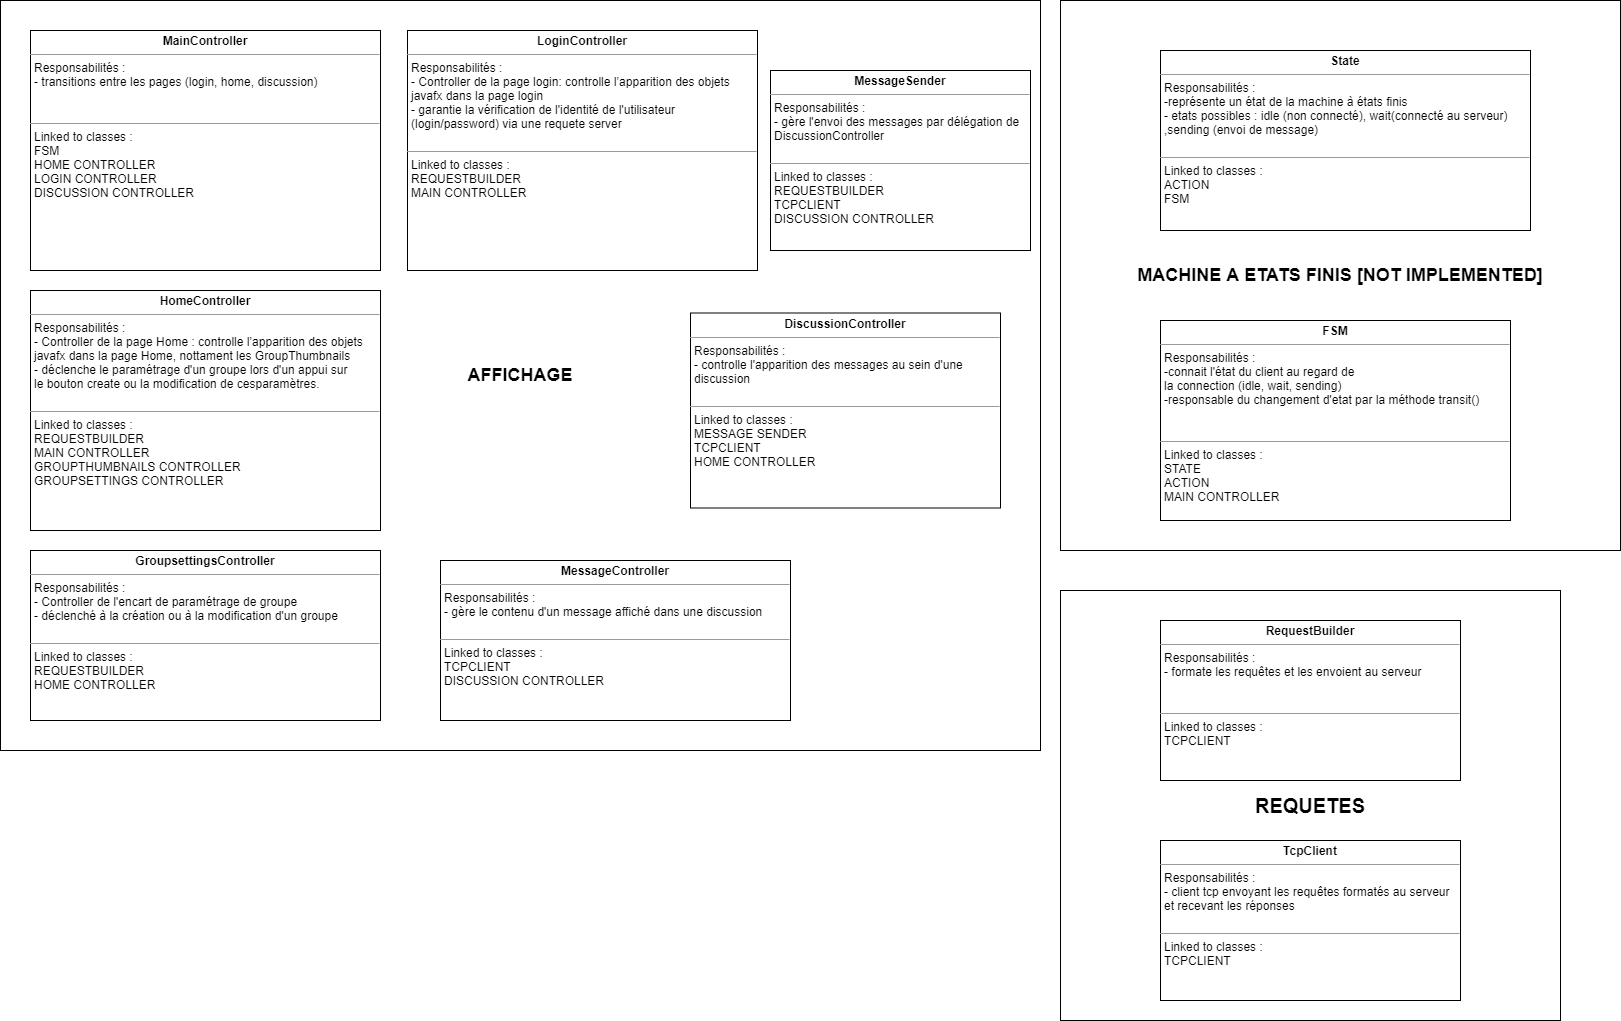

The diagram above was exported from draw.io. Its source (the exported page's mxGraphModel, read from the mxfile embedded in the PNG):
<mxGraphModel dx="1422" dy="822" grid="1" gridSize="10" guides="1" tooltips="1" connect="1" arrows="1" fold="1" page="1" pageScale="1" pageWidth="827" pageHeight="1169" math="0" shadow="0">
  <root>
    <mxCell id="0" />
    <mxCell id="1" parent="0" />
    <mxCell id="2" value="&lt;font style=&quot;font-size: 18px&quot;&gt;&lt;b&gt;MACHINE A ETATS FINIS [NOT IMPLEMENTED]&lt;/b&gt;&lt;/font&gt;" style="rounded=0;whiteSpace=wrap;html=1;" parent="1" vertex="1">
      <mxGeometry x="1110" y="70" width="560" height="550" as="geometry" />
    </mxCell>
    <mxCell id="3" value="&lt;b&gt;&lt;font style=&quot;font-size: 18px&quot;&gt;AFFICHAGE&lt;/font&gt;&lt;/b&gt;" style="rounded=0;whiteSpace=wrap;html=1;" parent="1" vertex="1">
      <mxGeometry x="50" y="70" width="1040" height="750" as="geometry" />
    </mxCell>
    <mxCell id="4" value="&lt;b&gt;&lt;font style=&quot;font-size: 20px&quot;&gt;REQUETES&lt;/font&gt;&lt;/b&gt;" style="rounded=0;whiteSpace=wrap;html=1;" parent="1" vertex="1">
      <mxGeometry x="1110" y="660" width="500" height="430" as="geometry" />
    </mxCell>
    <mxCell id="5" value="&lt;p style=&quot;margin: 0px ; margin-top: 4px ; text-align: center&quot;&gt;&lt;b&gt;FSM&lt;/b&gt;&lt;/p&gt;&lt;hr size=&quot;1&quot;&gt;&lt;p style=&quot;margin: 0px ; margin-left: 4px&quot;&gt;Responsabilités : &lt;br&gt;&lt;/p&gt;&lt;p style=&quot;margin: 0px ; margin-left: 4px&quot;&gt;-connait l'état du client au regard de &lt;br&gt;&lt;/p&gt;&lt;p style=&quot;margin: 0px ; margin-left: 4px&quot;&gt;la connection (idle, wait, sending)&lt;/p&gt;&lt;p style=&quot;margin: 0px ; margin-left: 4px&quot;&gt;-responsable du changement d'etat par la méthode transit()&lt;br&gt;&lt;/p&gt;&lt;p style=&quot;margin: 0px ; margin-left: 4px&quot;&gt;&lt;br&gt;&lt;/p&gt;&lt;p style=&quot;margin: 0px ; margin-left: 4px&quot;&gt;&lt;br&gt;&lt;/p&gt;&lt;hr size=&quot;1&quot;&gt;&lt;p style=&quot;margin: 0px ; margin-left: 4px&quot;&gt;Linked to classes : &lt;br&gt;&lt;/p&gt;&lt;p style=&quot;margin: 0px ; margin-left: 4px&quot;&gt;STATE&lt;/p&gt;&lt;p style=&quot;margin: 0px ; margin-left: 4px&quot;&gt;ACTION&lt;/p&gt;&lt;p style=&quot;margin: 0px ; margin-left: 4px&quot;&gt;MAIN CONTROLLER&lt;/p&gt;" style="verticalAlign=top;align=left;overflow=fill;fontSize=12;fontFamily=Helvetica;html=1;" parent="1" vertex="1">
      <mxGeometry x="1210" y="390" width="350" height="200" as="geometry" />
    </mxCell>
    <mxCell id="6" value="&lt;p style=&quot;margin: 0px ; margin-top: 4px ; text-align: center&quot;&gt;&lt;b&gt;MainController&lt;/b&gt;&lt;br&gt;&lt;/p&gt;&lt;hr size=&quot;1&quot;&gt;&lt;p style=&quot;margin: 0px ; margin-left: 4px&quot;&gt;Responsabilités : &lt;br&gt;&lt;/p&gt;&lt;p style=&quot;margin: 0px ; margin-left: 4px&quot;&gt;- transitions entre les pages (login, home, discussion) &lt;br&gt;&lt;/p&gt;&lt;p style=&quot;margin: 0px ; margin-left: 4px&quot;&gt;&lt;br&gt;&lt;/p&gt;&lt;p style=&quot;margin: 0px ; margin-left: 4px&quot;&gt;&lt;br&gt;&lt;/p&gt;&lt;hr size=&quot;1&quot;&gt;&lt;p style=&quot;margin: 0px ; margin-left: 4px&quot;&gt;Linked to classes : &lt;br&gt;&lt;/p&gt;&lt;p style=&quot;margin: 0px ; margin-left: 4px&quot;&gt;FSM&lt;/p&gt;&lt;p style=&quot;margin: 0px ; margin-left: 4px&quot;&gt;HOME CONTROLLER&lt;br&gt;&lt;/p&gt;&lt;p style=&quot;margin: 0px ; margin-left: 4px&quot;&gt;LOGIN CONTROLLER&lt;/p&gt;&lt;p style=&quot;margin: 0px ; margin-left: 4px&quot;&gt;DISCUSSION CONTROLLER&lt;br&gt;&lt;/p&gt;" style="verticalAlign=top;align=left;overflow=fill;fontSize=12;fontFamily=Helvetica;html=1;" parent="1" vertex="1">
      <mxGeometry x="80" y="100" width="350" height="240" as="geometry" />
    </mxCell>
    <mxCell id="7" value="&lt;p style=&quot;margin: 0px ; margin-top: 4px ; text-align: center&quot;&gt;&lt;b&gt;HomeController&lt;/b&gt;&lt;br&gt;&lt;/p&gt;&lt;hr size=&quot;1&quot;&gt;&lt;p style=&quot;margin: 0px ; margin-left: 4px&quot;&gt;Responsabilités : &lt;br&gt;&lt;/p&gt;&lt;p style=&quot;margin: 0px ; margin-left: 4px&quot;&gt;- Controller de la page Home : controlle l’apparition des objets &lt;br&gt;&lt;/p&gt;&lt;p style=&quot;margin: 0px ; margin-left: 4px&quot;&gt;javafx dans la page Home, nottament les GroupThumbnails&lt;/p&gt;&lt;p style=&quot;margin: 0px ; margin-left: 4px&quot;&gt;- déclenche le paramétrage d'un groupe lors d'un appui sur&lt;/p&gt;&lt;p style=&quot;margin: 0px ; margin-left: 4px&quot;&gt; le bouton create ou la modification de cesparamètres. &lt;br&gt;&lt;/p&gt;&lt;p style=&quot;margin: 0px ; margin-left: 4px&quot;&gt;&lt;br&gt;&lt;/p&gt;&lt;hr size=&quot;1&quot;&gt;&lt;p style=&quot;margin: 0px ; margin-left: 4px&quot;&gt;Linked to classes : &lt;br&gt;&lt;/p&gt;&lt;p style=&quot;margin: 0px ; margin-left: 4px&quot;&gt;REQUESTBUILDER&lt;br&gt;&lt;/p&gt;&lt;p style=&quot;margin: 0px ; margin-left: 4px&quot;&gt;MAIN CONTROLLER&lt;/p&gt;&lt;p style=&quot;margin: 0px ; margin-left: 4px&quot;&gt;GROUPTHUMBNAILS CONTROLLER&lt;/p&gt;&lt;p style=&quot;margin: 0px ; margin-left: 4px&quot;&gt;GROUPSETTINGS CONTROLLER&lt;br&gt;&lt;/p&gt;" style="verticalAlign=top;align=left;overflow=fill;fontSize=12;fontFamily=Helvetica;html=1;" parent="1" vertex="1">
      <mxGeometry x="80" y="360" width="350" height="240" as="geometry" />
    </mxCell>
    <mxCell id="8" value="&lt;p style=&quot;margin: 0px ; margin-top: 4px ; text-align: center&quot;&gt;&lt;b&gt;LoginController&lt;/b&gt;&lt;br&gt;&lt;/p&gt;&lt;hr size=&quot;1&quot;&gt;&lt;p style=&quot;margin: 0px ; margin-left: 4px&quot;&gt;Responsabilités : &lt;br&gt;&lt;/p&gt;&lt;p style=&quot;margin: 0px ; margin-left: 4px&quot;&gt;- Controller de la page login: controlle l’apparition des objets &lt;br&gt;&lt;/p&gt;&lt;p style=&quot;margin: 0px ; margin-left: 4px&quot;&gt;javafx dans la page login&lt;/p&gt;&lt;p style=&quot;margin: 0px ; margin-left: 4px&quot;&gt;- garantie la vérification de l'identité de l'utilisateur &lt;br&gt;&lt;/p&gt;&lt;p style=&quot;margin: 0px ; margin-left: 4px&quot;&gt;(login/password) via une requete server&lt;br&gt;&lt;/p&gt;&lt;p style=&quot;margin: 0px ; margin-left: 4px&quot;&gt;&lt;br&gt;&lt;/p&gt;&lt;hr size=&quot;1&quot;&gt;&lt;p style=&quot;margin: 0px ; margin-left: 4px&quot;&gt;Linked to classes : &lt;br&gt;&lt;/p&gt;&lt;p style=&quot;margin: 0px ; margin-left: 4px&quot;&gt;REQUESTBUILDER&lt;br&gt;&lt;/p&gt;&lt;p style=&quot;margin: 0px ; margin-left: 4px&quot;&gt;MAIN CONTROLLER&lt;/p&gt;" style="verticalAlign=top;align=left;overflow=fill;fontSize=12;fontFamily=Helvetica;html=1;" parent="1" vertex="1">
      <mxGeometry x="457" y="100" width="350" height="240" as="geometry" />
    </mxCell>
    <mxCell id="9" value="&lt;p style=&quot;margin: 0px ; margin-top: 4px ; text-align: center&quot;&gt;&lt;b&gt;RequestBuilder&lt;/b&gt;&lt;br&gt;&lt;/p&gt;&lt;hr size=&quot;1&quot;&gt;&lt;p style=&quot;margin: 0px ; margin-left: 4px&quot;&gt;Responsabilités : &lt;br&gt;&lt;/p&gt;&lt;p style=&quot;margin: 0px ; margin-left: 4px&quot;&gt;- formate les requêtes et les envoient au serveur&lt;br&gt;&lt;/p&gt;&lt;br&gt;&lt;p style=&quot;margin: 0px ; margin-left: 4px&quot;&gt;&lt;br&gt;&lt;/p&gt;&lt;hr size=&quot;1&quot;&gt;&lt;p style=&quot;margin: 0px ; margin-left: 4px&quot;&gt;Linked to classes : &lt;br&gt;&lt;/p&gt;&lt;p style=&quot;margin: 0px ; margin-left: 4px&quot;&gt;TCPCLIENT&lt;br&gt;&lt;/p&gt;" style="verticalAlign=top;align=left;overflow=fill;fontSize=12;fontFamily=Helvetica;html=1;" parent="1" vertex="1">
      <mxGeometry x="1210" y="690" width="300" height="160" as="geometry" />
    </mxCell>
    <mxCell id="10" value="&lt;p style=&quot;margin: 0px ; margin-top: 4px ; text-align: center&quot;&gt;&lt;b&gt;TcpClient&lt;/b&gt;&lt;br&gt;&lt;/p&gt;&lt;hr size=&quot;1&quot;&gt;&lt;p style=&quot;margin: 0px ; margin-left: 4px&quot;&gt;Responsabilités : &lt;br&gt;&lt;/p&gt;&lt;p style=&quot;margin: 0px ; margin-left: 4px&quot;&gt;- client tcp envoyant les requêtes formatés au serveur&lt;/p&gt;&lt;p style=&quot;margin: 0px ; margin-left: 4px&quot;&gt;et recevant les réponses&lt;/p&gt;&lt;p style=&quot;margin: 0px ; margin-left: 4px&quot;&gt;&lt;br&gt;&lt;/p&gt;&lt;hr size=&quot;1&quot;&gt;&lt;p style=&quot;margin: 0px ; margin-left: 4px&quot;&gt;Linked to classes : &lt;br&gt;&lt;/p&gt;&lt;p style=&quot;margin: 0px ; margin-left: 4px&quot;&gt;TCPCLIENT&lt;br&gt;&lt;/p&gt;" style="verticalAlign=top;align=left;overflow=fill;fontSize=12;fontFamily=Helvetica;html=1;" parent="1" vertex="1">
      <mxGeometry x="1210" y="910" width="300" height="160" as="geometry" />
    </mxCell>
    <mxCell id="11" value="&lt;p style=&quot;margin: 0px ; margin-top: 4px ; text-align: center&quot;&gt;&lt;b&gt;DiscussionController&lt;/b&gt;&lt;br&gt;&lt;/p&gt;&lt;hr size=&quot;1&quot;&gt;&lt;p style=&quot;margin: 0px ; margin-left: 4px&quot;&gt;Responsabilités : &lt;br&gt;&lt;/p&gt;&lt;p style=&quot;margin: 0px ; margin-left: 4px&quot;&gt;- controlle l'apparition des messages au sein d'une &lt;br&gt;&lt;/p&gt;&lt;p style=&quot;margin: 0px ; margin-left: 4px&quot;&gt;discussion&amp;nbsp;&lt;/p&gt;&lt;p style=&quot;margin: 0px ; margin-left: 4px&quot;&gt;&lt;br&gt;&lt;/p&gt;&lt;hr size=&quot;1&quot;&gt;&lt;p style=&quot;margin: 0px ; margin-left: 4px&quot;&gt;Linked to classes :&lt;/p&gt;&lt;p style=&quot;margin: 0px ; margin-left: 4px&quot;&gt;MESSAGE SENDER&lt;/p&gt;&lt;p style=&quot;margin: 0px ; margin-left: 4px&quot;&gt;TCPCLIENT&lt;br&gt;&lt;/p&gt;&lt;p style=&quot;margin: 0px ; margin-left: 4px&quot;&gt;HOME CONTROLLER&lt;br&gt;&lt;/p&gt;" style="verticalAlign=top;align=left;overflow=fill;fontSize=12;fontFamily=Helvetica;html=1;" parent="1" vertex="1">
      <mxGeometry x="740" y="382.5" width="310" height="195" as="geometry" />
    </mxCell>
    <mxCell id="12" value="&lt;p style=&quot;margin: 0px ; margin-top: 4px ; text-align: center&quot;&gt;&lt;b&gt;MessageController&lt;/b&gt;&lt;br&gt;&lt;/p&gt;&lt;hr size=&quot;1&quot;&gt;&lt;p style=&quot;margin: 0px ; margin-left: 4px&quot;&gt;Responsabilités : &lt;br&gt;&lt;/p&gt;&lt;p style=&quot;margin: 0px ; margin-left: 4px&quot;&gt;- gère le contenu d'un message affiché dans une discussion&lt;br&gt;&lt;/p&gt;&lt;p style=&quot;margin: 0px ; margin-left: 4px&quot;&gt;&lt;br&gt;&lt;/p&gt;&lt;hr size=&quot;1&quot;&gt;&lt;p style=&quot;margin: 0px ; margin-left: 4px&quot;&gt;Linked to classes : &lt;br&gt;&lt;/p&gt;&lt;p style=&quot;margin: 0px ; margin-left: 4px&quot;&gt;TCPCLIENT&lt;br&gt;&lt;/p&gt;&lt;p style=&quot;margin: 0px ; margin-left: 4px&quot;&gt;DISCUSSION CONTROLLER&lt;br&gt;&lt;/p&gt;" style="verticalAlign=top;align=left;overflow=fill;fontSize=12;fontFamily=Helvetica;html=1;" parent="1" vertex="1">
      <mxGeometry x="490" y="630" width="350" height="160" as="geometry" />
    </mxCell>
    <mxCell id="13" value="&lt;p style=&quot;margin: 0px ; margin-top: 4px ; text-align: center&quot;&gt;&lt;b&gt;State&lt;/b&gt;&lt;/p&gt;&lt;hr size=&quot;1&quot;&gt;&lt;p style=&quot;margin: 0px ; margin-left: 4px&quot;&gt;Responsabilités : &lt;br&gt;&lt;/p&gt;&lt;p style=&quot;margin: 0px ; margin-left: 4px&quot;&gt;-représente un état de la machine à états finis &lt;br&gt;&lt;/p&gt;&lt;p style=&quot;margin: 0px ; margin-left: 4px&quot;&gt;- etats possibles : idle (non connecté), wait(connecté au serveur)&lt;/p&gt;&lt;p style=&quot;margin: 0px ; margin-left: 4px&quot;&gt;,sending (envoi de message)&lt;br&gt;&lt;/p&gt;&lt;p style=&quot;margin: 0px ; margin-left: 4px&quot;&gt;&lt;br&gt;&lt;/p&gt;&lt;hr size=&quot;1&quot;&gt;&lt;p style=&quot;margin: 0px ; margin-left: 4px&quot;&gt;Linked to classes : &lt;br&gt;&lt;/p&gt;&lt;p style=&quot;margin: 0px ; margin-left: 4px&quot;&gt;ACTION&lt;/p&gt;&lt;p style=&quot;margin: 0px ; margin-left: 4px&quot;&gt;FSM&lt;/p&gt;" style="verticalAlign=top;align=left;overflow=fill;fontSize=12;fontFamily=Helvetica;html=1;" parent="1" vertex="1">
      <mxGeometry x="1210" y="120" width="370" height="180" as="geometry" />
    </mxCell>
    <mxCell id="14" value="&lt;p style=&quot;margin: 0px ; margin-top: 4px ; text-align: center&quot;&gt;&lt;b&gt;GroupsettingsController&lt;/b&gt;&lt;br&gt;&lt;/p&gt;&lt;hr size=&quot;1&quot;&gt;&lt;p style=&quot;margin: 0px ; margin-left: 4px&quot;&gt;Responsabilités : &lt;br&gt;&lt;/p&gt;&lt;p style=&quot;margin: 0px ; margin-left: 4px&quot;&gt;- Controller de l'encart de paramétrage de groupe&lt;br&gt;&lt;/p&gt;&lt;p style=&quot;margin: 0px ; margin-left: 4px&quot;&gt;- déclenché à la création ou à la modification d'un groupe&lt;br&gt;&lt;/p&gt;&lt;p style=&quot;margin: 0px ; margin-left: 4px&quot;&gt;&lt;br&gt;&lt;/p&gt;&lt;hr size=&quot;1&quot;&gt;&lt;p style=&quot;margin: 0px ; margin-left: 4px&quot;&gt;Linked to classes : &lt;br&gt;&lt;/p&gt;&lt;p style=&quot;margin: 0px ; margin-left: 4px&quot;&gt;REQUESTBUILDER&lt;br&gt;&lt;/p&gt;&lt;p style=&quot;margin: 0px ; margin-left: 4px&quot;&gt;HOME CONTROLLER&lt;br&gt;&lt;/p&gt;" style="verticalAlign=top;align=left;overflow=fill;fontSize=12;fontFamily=Helvetica;html=1;" parent="1" vertex="1">
      <mxGeometry x="80" y="620" width="350" height="170" as="geometry" />
    </mxCell>
    <mxCell id="gCHbMTJoZSmkdlYaxh3S-14" value="&lt;p style=&quot;margin: 0px ; margin-top: 4px ; text-align: center&quot;&gt;&lt;b&gt;MessageSender&lt;/b&gt;&lt;/p&gt;&lt;hr size=&quot;1&quot;&gt;&lt;p style=&quot;margin: 0px ; margin-left: 4px&quot;&gt;Responsabilités : &lt;br&gt;&lt;/p&gt;&lt;p style=&quot;margin: 0px ; margin-left: 4px&quot;&gt;- gère l'envoi des messages par délégation de&lt;/p&gt;&lt;p style=&quot;margin: 0px ; margin-left: 4px&quot;&gt;DiscussionController&lt;/p&gt;&lt;p style=&quot;margin: 0px ; margin-left: 4px&quot;&gt;&lt;br&gt;&lt;/p&gt;&lt;hr size=&quot;1&quot;&gt;&lt;p style=&quot;margin: 0px ; margin-left: 4px&quot;&gt;Linked to classes : &lt;br&gt;&lt;/p&gt;&lt;p style=&quot;margin: 0px ; margin-left: 4px&quot;&gt;REQUESTBUILDER&lt;/p&gt;&lt;p style=&quot;margin: 0px ; margin-left: 4px&quot;&gt;TCPCLIENT&lt;br&gt;&lt;/p&gt;&lt;p style=&quot;margin: 0px ; margin-left: 4px&quot;&gt;DISCUSSION CONTROLLER&lt;br&gt;&lt;/p&gt;" style="verticalAlign=top;align=left;overflow=fill;fontSize=12;fontFamily=Helvetica;html=1;" vertex="1" parent="1">
      <mxGeometry x="820" y="140" width="260" height="180" as="geometry" />
    </mxCell>
  </root>
</mxGraphModel>